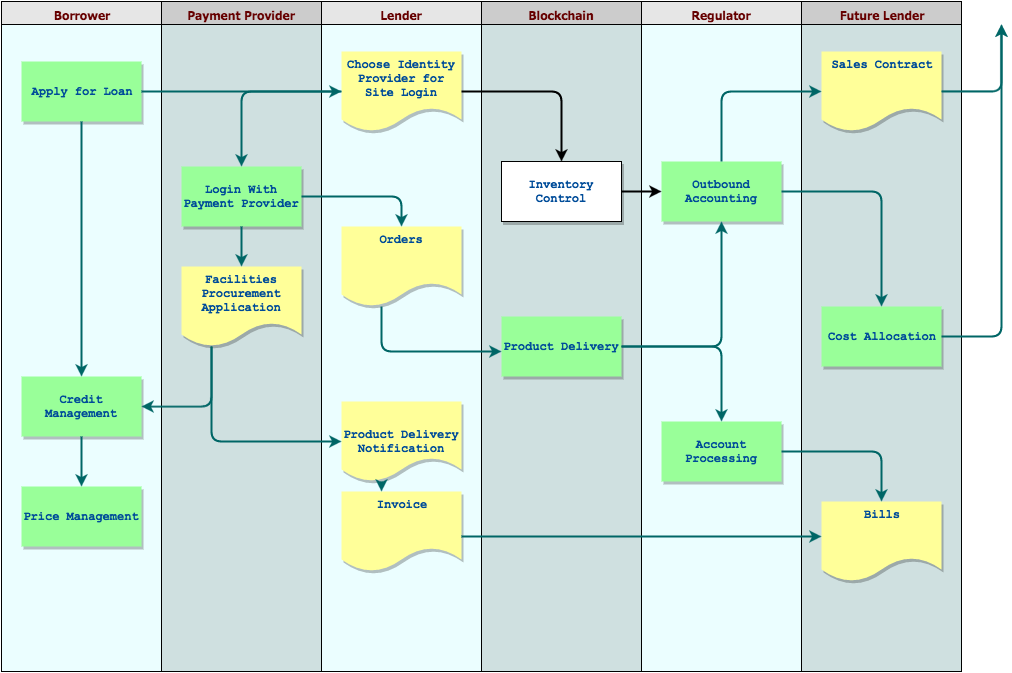

The diagram above was exported from draw.io. Its source (the exported page's mxGraphModel, read from the mxfile embedded in the PNG):
<mxGraphModel dx="743" dy="471" grid="1" gridSize="10" guides="1" tooltips="1" connect="1" arrows="1" fold="1" page="0" pageScale="1" pageWidth="826" pageHeight="1169" background="#ffffff" math="0" shadow="0">
  <root>
    <mxCell id="0" style=";html=1;" />
    <mxCell id="1" style=";html=1;" parent="0" />
    <mxCell id="2" value="Borrower" style="swimlane;whiteSpace=wrap;fillColor=#E6E6E6;swimlaneFillColor=#EBFEFF;fontColor=#660000;fontFamily=Tahoma;html=1;" parent="1" vertex="1">
      <mxGeometry x="20" y="20" width="160" height="670" as="geometry">
        <mxRectangle x="20" y="20" width="80" height="23" as="alternateBounds" />
      </mxGeometry>
    </mxCell>
    <mxCell id="8" value="Apply for Loan" style="whiteSpace=wrap;strokeColor=none;fillColor=#99FF99;shadow=1;fontColor=#004C99;fontFamily=Courier New;fontStyle=1;html=1;" parent="2" vertex="1">
      <mxGeometry x="20" y="60" width="120" height="60" as="geometry" />
    </mxCell>
    <mxCell id="9" value="Credit Management" style="whiteSpace=wrap;strokeColor=none;fillColor=#99FF99;shadow=1;fontColor=#004C99;fontFamily=Courier New;fontStyle=1;html=1;" parent="2" vertex="1">
      <mxGeometry x="20" y="375" width="120" height="60" as="geometry" />
    </mxCell>
    <mxCell id="10" value="Price Management" style="whiteSpace=wrap;strokeColor=none;fillColor=#99FF99;shadow=1;fontColor=#004C99;fontFamily=Courier New;fontStyle=1;html=1;" parent="2" vertex="1">
      <mxGeometry x="20" y="485" width="120" height="60" as="geometry" />
    </mxCell>
    <mxCell id="34" value="" style="edgeStyle=segmentEdgeStyle;strokeColor=#006666;strokeWidth=2;html=1;" parent="2" source="9" target="10" edge="1">
      <mxGeometry width="100" height="100" relative="1" as="geometry">
        <mxPoint x="170" y="397.5" as="sourcePoint" />
        <mxPoint x="270" y="472.5" as="targetPoint" />
      </mxGeometry>
    </mxCell>
    <mxCell id="33" value="" style="edgeStyle=segmentEdgeStyle;strokeColor=#006666;strokeWidth=2;html=1;" parent="2" source="8" target="9" edge="1">
      <mxGeometry width="100" height="100" relative="1" as="geometry">
        <mxPoint x="160" y="110" as="sourcePoint" />
        <mxPoint x="260" y="185" as="targetPoint" />
      </mxGeometry>
    </mxCell>
    <mxCell id="3" value="Future Lender" style="swimlane;whiteSpace=wrap;fillColor=#CCCCCC;swimlaneFillColor=#CFE0E0;fontColor=#660000;fontFamily=Tahoma;html=1;" parent="1" vertex="1">
      <mxGeometry x="820" y="20" width="160" height="670" as="geometry">
        <mxRectangle x="20" y="20" width="80" height="23" as="alternateBounds" />
      </mxGeometry>
    </mxCell>
    <mxCell id="21" value="Sales Contract" style="shape=document;whiteSpace=wrap;verticalAlign=top;strokeColor=none;fillColor=#FFFF99;shadow=1;fontColor=#004C99;fontFamily=Courier New;fontStyle=1;html=1;" parent="3" vertex="1">
      <mxGeometry x="20" y="50" width="120" height="80" as="geometry" />
    </mxCell>
    <mxCell id="22" value="Bills" style="shape=document;whiteSpace=wrap;verticalAlign=top;strokeColor=none;fillColor=#FFFF99;shadow=1;fontColor=#004C99;fontFamily=Courier New;fontStyle=1;html=1;" parent="3" vertex="1">
      <mxGeometry x="20" y="500" width="120" height="80" as="geometry" />
    </mxCell>
    <mxCell id="23" value="Cost Allocation" style="whiteSpace=wrap;strokeColor=none;fillColor=#99FF99;shadow=1;fontColor=#004C99;fontFamily=Courier New;fontStyle=1;html=1;" parent="3" vertex="1">
      <mxGeometry x="20" y="305" width="120" height="60" as="geometry" />
    </mxCell>
    <mxCell id="4" value="Regulator" style="swimlane;whiteSpace=wrap;fillColor=#E6E6E6;swimlaneFillColor=#EBFEFF;fontColor=#660000;fontFamily=Tahoma;html=1;" parent="1" vertex="1">
      <mxGeometry x="660" y="20" width="160" height="670" as="geometry">
        <mxRectangle x="20" y="20" width="80" height="23" as="alternateBounds" />
      </mxGeometry>
    </mxCell>
    <mxCell id="19" value="Outbound Accounting" style="whiteSpace=wrap;fillColor=#99FF99;strokeColor=none;shadow=1;fontColor=#004C99;fontFamily=Courier New;fontStyle=1;html=1;" parent="4" vertex="1">
      <mxGeometry x="20" y="160" width="120" height="60" as="geometry" />
    </mxCell>
    <mxCell id="20" value="Account Processing" style="whiteSpace=wrap;strokeColor=none;fillColor=#99FF99;shadow=1;fontColor=#004C99;fontFamily=Courier New;fontStyle=1;html=1;" parent="4" vertex="1">
      <mxGeometry x="20" y="420" width="120" height="60" as="geometry" />
    </mxCell>
    <mxCell id="5" value="Payment Provider" style="swimlane;whiteSpace=wrap;fillColor=#CCCCCC;swimlaneFillColor=#CFE0E0;fontColor=#660000;fontFamily=Tahoma;html=1;" parent="1" vertex="1">
      <mxGeometry x="180" y="20" width="160" height="670" as="geometry">
        <mxRectangle x="20" y="20" width="80" height="23" as="alternateBounds" />
      </mxGeometry>
    </mxCell>
    <mxCell id="11" value="Login With Payment Provider" style="whiteSpace=wrap;strokeColor=none;fillColor=#99FF99;shadow=1;fontColor=#004C99;fontFamily=Courier New;fontStyle=1;html=1;" parent="5" vertex="1">
      <mxGeometry x="20" y="165" width="120" height="60" as="geometry" />
    </mxCell>
    <mxCell id="12" value="Facilities Procurement&#10;Application&#10; " style="shape=document;whiteSpace=wrap;verticalAlign=top;strokeColor=none;fillColor=#FFFF99;shadow=1;fontColor=#004C99;fontFamily=Courier New;fontStyle=1;html=1;" parent="5" vertex="1">
      <mxGeometry x="20" y="265" width="120" height="80" as="geometry" />
    </mxCell>
    <mxCell id="32" value="" style="edgeStyle=segmentEdgeStyle;strokeColor=#006666;strokeWidth=2;html=1;" parent="5" source="11" target="12" edge="1">
      <mxGeometry width="100" height="100" relative="1" as="geometry">
        <mxPoint x="-10" y="100" as="sourcePoint" />
        <mxPoint x="90" y="175" as="targetPoint" />
      </mxGeometry>
    </mxCell>
    <mxCell id="6" value="Lender" style="swimlane;whiteSpace=wrap;fillColor=#E6E6E6;swimlaneFillColor=#EBFEFF;fontColor=#660000;fontFamily=Tahoma;html=1;" parent="1" vertex="1">
      <mxGeometry x="340" y="20" width="160" height="670" as="geometry">
        <mxRectangle x="20" y="20" width="80" height="23" as="alternateBounds" />
      </mxGeometry>
    </mxCell>
    <mxCell id="13" value="Choose Identity Provider for Site Login" style="shape=document;whiteSpace=wrap;verticalAlign=top;strokeColor=none;fillColor=#FFFF99;shadow=1;fontColor=#004C99;fontFamily=Courier New;fontStyle=1;html=1;" parent="6" vertex="1">
      <mxGeometry x="20" y="50" width="120" height="80" as="geometry" />
    </mxCell>
    <mxCell id="14" value="Orders" style="shape=document;whiteSpace=wrap;verticalAlign=top;strokeColor=none;fillColor=#FFFF99;shadow=1;fontColor=#004C99;fontFamily=Courier New;fontStyle=1;html=1;" parent="6" vertex="1">
      <mxGeometry x="20" y="225" width="120" height="80" as="geometry" />
    </mxCell>
    <mxCell id="15" value="Product Delivery Notification" style="shape=document;whiteSpace=wrap;strokeColor=none;fillColor=#FFFF99;shadow=1;fontColor=#004C99;fontFamily=Courier New;fontStyle=1;html=1;" parent="6" vertex="1">
      <mxGeometry x="20" y="400" width="120" height="80" as="geometry" />
    </mxCell>
    <mxCell id="16" value="Invoice" style="shape=document;whiteSpace=wrap;verticalAlign=top;strokeColor=none;fillColor=#FFFF99;shadow=1;fontColor=#004C99;fontFamily=Courier New;fontStyle=1;html=1;" parent="6" vertex="1">
      <mxGeometry x="20" y="490" width="120" height="80" as="geometry" />
    </mxCell>
    <mxCell id="40" value="" style="edgeStyle=segmentEdgeStyle;strokeColor=#006666;strokeWidth=2;html=1;" parent="6" source="15" edge="1">
      <mxGeometry width="100" height="100" relative="1" as="geometry">
        <mxPoint x="-80" y="375" as="sourcePoint" />
        <mxPoint x="60" y="490" as="targetPoint" />
        <Array as="points" />
      </mxGeometry>
    </mxCell>
    <mxCell id="7" value="Blockchain" style="swimlane;whiteSpace=wrap;fillColor=#CCCCCC;swimlaneFillColor=#CFE0E0;fontColor=#660000;fontFamily=Tahoma;html=1;" parent="1" vertex="1">
      <mxGeometry x="500" y="20" width="160" height="670" as="geometry">
        <mxRectangle x="20" y="20" width="80" height="23" as="alternateBounds" />
      </mxGeometry>
    </mxCell>
    <mxCell id="17" value="Inventory Control" style="whiteSpace=wrap;strokeColor=#000000;fillColor=#ffffff;shadow=1;fontColor=#004C99;fontFamily=Courier New;fontStyle=1;html=1;" parent="7" vertex="1">
      <mxGeometry x="20" y="160" width="120" height="60" as="geometry" />
    </mxCell>
    <mxCell id="18" value="Product Delivery" style="whiteSpace=wrap;strokeColor=none;fillColor=#99FF99;shadow=1;fontColor=#004C99;fontFamily=Courier New;fontStyle=1;html=1;" parent="7" vertex="1">
      <mxGeometry x="20" y="315" width="120" height="60" as="geometry" />
    </mxCell>
    <mxCell id="31" value="" style="edgeStyle=segmentEdgeStyle;strokeColor=#006666;strokeWidth=2;html=1;" parent="1" source="13" target="11" edge="1">
      <mxGeometry width="100" height="100" relative="1" as="geometry">
        <mxPoint x="220" y="180" as="sourcePoint" />
        <mxPoint x="320" y="80" as="targetPoint" />
        <Array as="points">
          <mxPoint x="260" y="110" />
        </Array>
      </mxGeometry>
    </mxCell>
    <mxCell id="35" value="" style="edgeStyle=segmentEdgeStyle;strokeColor=#006666;strokeWidth=2;html=1;" parent="1" source="12" target="9" edge="1">
      <mxGeometry width="100" height="100" relative="1" as="geometry">
        <mxPoint x="270" y="255" as="sourcePoint" />
        <mxPoint x="270" y="295" as="targetPoint" />
        <Array as="points">
          <mxPoint x="230" y="425" />
        </Array>
      </mxGeometry>
    </mxCell>
    <mxCell id="36" value="" style="edgeStyle=segmentEdgeStyle;strokeColor=#006666;strokeWidth=2;html=1;" parent="1" source="8" target="13" edge="1">
      <mxGeometry width="100" height="100" relative="1" as="geometry">
        <mxPoint x="170" y="120" as="sourcePoint" />
        <mxPoint x="270" y="195" as="targetPoint" />
      </mxGeometry>
    </mxCell>
    <mxCell id="37" value="" style="edgeStyle=segmentEdgeStyle;strokeColor=#006666;strokeWidth=2;html=1;" parent="1" source="12" target="15" edge="1">
      <mxGeometry width="100" height="100" relative="1" as="geometry">
        <mxPoint x="380" y="750" as="sourcePoint" />
        <mxPoint x="480" y="650" as="targetPoint" />
        <Array as="points">
          <mxPoint x="230" y="460" />
        </Array>
      </mxGeometry>
    </mxCell>
    <mxCell id="42" value="" style="edgeStyle=elbowEdgeStyle;elbow=vertical;strokeColor=#006666;strokeWidth=2;html=1;" parent="1" source="16" target="22" edge="1">
      <mxGeometry width="100" height="100" relative="1" as="geometry">
        <mxPoint x="540" y="550" as="sourcePoint" />
        <mxPoint x="640" y="450" as="targetPoint" />
      </mxGeometry>
    </mxCell>
    <mxCell id="43" value="" style="edgeStyle=segmentEdgeStyle;strokeColor=#006666;strokeWidth=2;html=1;" parent="1" source="11" target="14" edge="1">
      <mxGeometry width="100" height="100" relative="1" as="geometry">
        <mxPoint x="450" y="230" as="sourcePoint" />
        <mxPoint x="550" y="130" as="targetPoint" />
        <Array as="points" />
      </mxGeometry>
    </mxCell>
    <mxCell id="44" value="" style="edgeStyle=segmentEdgeStyle;strokeColor=#000000;strokeWidth=2;html=1;fillColor=#ffffff;" parent="1" source="13" target="17" edge="1">
      <mxGeometry width="100" height="100" relative="1" as="geometry">
        <mxPoint x="440" y="180" as="sourcePoint" />
        <mxPoint x="540" y="80" as="targetPoint" />
      </mxGeometry>
    </mxCell>
    <mxCell id="45" value="" style="edgeStyle=none;strokeColor=#000000;strokeWidth=2;html=1;fillColor=#ffffff;" parent="1" source="17" target="19" edge="1">
      <mxGeometry width="100" height="100" relative="1" as="geometry">
        <mxPoint x="680" y="390" as="sourcePoint" />
        <mxPoint x="780" y="290" as="targetPoint" />
      </mxGeometry>
    </mxCell>
    <mxCell id="46" value="" style="edgeStyle=segmentEdgeStyle;strokeColor=#006666;strokeWidth=2;html=1;" parent="1" source="14" target="18" edge="1">
      <mxGeometry width="100" height="100" relative="1" as="geometry">
        <mxPoint x="520" y="420" as="sourcePoint" />
        <mxPoint x="620" y="320" as="targetPoint" />
        <Array as="points">
          <mxPoint x="400" y="370" />
        </Array>
      </mxGeometry>
    </mxCell>
    <mxCell id="47" value="" style="edgeStyle=segmentEdgeStyle;strokeColor=#006666;strokeWidth=2;html=1;" parent="1" source="18" target="19" edge="1">
      <mxGeometry width="100" height="100" relative="1" as="geometry">
        <mxPoint x="640" y="370" as="sourcePoint" />
        <mxPoint x="740" y="270" as="targetPoint" />
      </mxGeometry>
    </mxCell>
    <mxCell id="48" value="" style="edgeStyle=segmentEdgeStyle;strokeColor=#006666;strokeWidth=2;html=1;" parent="1" source="18" target="20" edge="1">
      <mxGeometry width="100" height="100" relative="1" as="geometry">
        <mxPoint x="510" y="520" as="sourcePoint" />
        <mxPoint x="610" y="420" as="targetPoint" />
      </mxGeometry>
    </mxCell>
    <mxCell id="49" value="" style="edgeStyle=segmentEdgeStyle;strokeColor=#006666;strokeWidth=2;html=1;" parent="1" source="19" target="21" edge="1">
      <mxGeometry width="100" height="100" relative="1" as="geometry">
        <mxPoint x="860" y="310" as="sourcePoint" />
        <mxPoint x="960" y="210" as="targetPoint" />
        <Array as="points">
          <mxPoint x="740" y="110" />
        </Array>
      </mxGeometry>
    </mxCell>
    <mxCell id="50" value="" style="edgeStyle=segmentEdgeStyle;strokeColor=#006666;strokeWidth=2;html=1;" parent="1" source="19" target="23" edge="1">
      <mxGeometry width="100" height="100" relative="1" as="geometry">
        <mxPoint x="850" y="320" as="sourcePoint" />
        <mxPoint x="950" y="220" as="targetPoint" />
      </mxGeometry>
    </mxCell>
    <mxCell id="51" value="" style="edgeStyle=segmentEdgeStyle;strokeColor=#006666;strokeWidth=2;html=1;" parent="1" source="20" target="22" edge="1">
      <mxGeometry width="100" height="100" relative="1" as="geometry">
        <mxPoint x="880" y="510" as="sourcePoint" />
        <mxPoint x="980" y="410" as="targetPoint" />
      </mxGeometry>
    </mxCell>
    <mxCell id="52" value="" style="edgeStyle=segmentEdgeStyle;strokeColor=#006666;strokeWidth=2;html=1;" parent="1" source="23" edge="1">
      <mxGeometry width="100" height="100" relative="1" as="geometry">
        <mxPoint x="1090" y="430" as="sourcePoint" />
        <mxPoint x="1020" y="43" as="targetPoint" />
      </mxGeometry>
    </mxCell>
    <mxCell id="54" value="" style="edgeStyle=segmentEdgeStyle;strokeColor=#006666;strokeWidth=2;html=1;" parent="1" source="21" edge="1">
      <mxGeometry width="100" height="100" relative="1" as="geometry">
        <mxPoint x="850" y="280" as="sourcePoint" />
        <mxPoint x="1020" y="43" as="targetPoint" />
      </mxGeometry>
    </mxCell>
  </root>
</mxGraphModel>